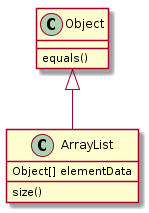

The diagram above was rendered by PlantUML. Its source (embedded in the PNG):
@startuml
Object <|-- ArrayList

Object : equals()
ArrayList : Object[] elementData
ArrayList : size()
@enduml